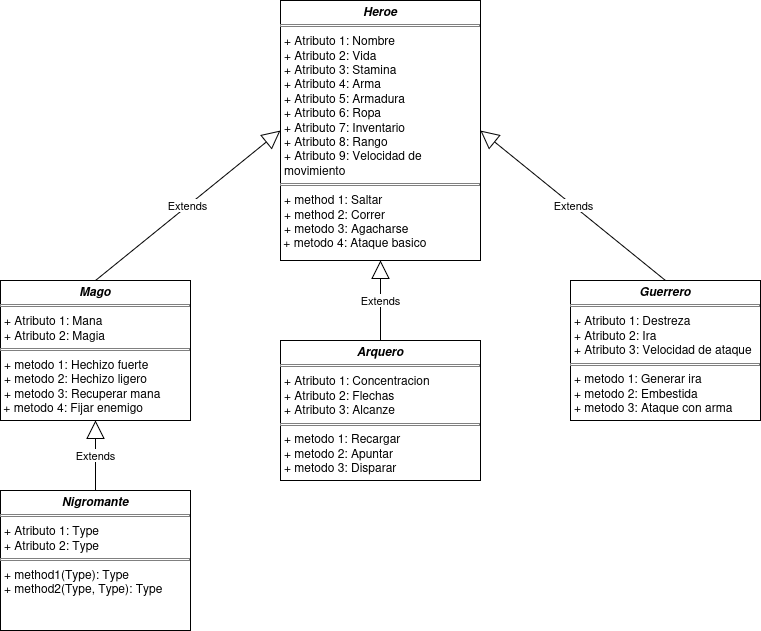

The diagram above was exported from draw.io. Its source (the exported page's mxGraphModel, read from the mxfile embedded in the PNG):
<mxGraphModel dx="912" dy="492" grid="1" gridSize="10" guides="1" tooltips="1" connect="1" arrows="1" fold="1" page="1" pageScale="1" pageWidth="850" pageHeight="1100" math="0" shadow="0">
  <root>
    <mxCell id="0" />
    <mxCell id="1" parent="0" />
    <mxCell id="Makq8gaH9KvFBevGSpu0-13" parent="1" style="verticalAlign=top;align=left;overflow=fill;html=1;whiteSpace=wrap;" value="&lt;p style=&quot;margin:0px;margin-top:4px;text-align:center;&quot;&gt;&lt;b&gt;&lt;i&gt;Heroe&lt;/i&gt;&lt;/b&gt;&lt;/p&gt;&lt;hr size=&quot;1&quot; style=&quot;border-style:solid;&quot;&gt;&lt;p style=&quot;margin:0px;margin-left:4px;&quot;&gt;+ Atributo 1: Nombre&lt;br&gt;+ Atributo 2: Vida&lt;/p&gt;&lt;p style=&quot;margin:0px;margin-left:4px;&quot;&gt;+ Atributo 3: Stamina&lt;/p&gt;&lt;p style=&quot;margin:0px;margin-left:4px;&quot;&gt;+ Atributo 4: Arma&lt;/p&gt;&lt;p style=&quot;margin:0px;margin-left:4px;&quot;&gt;+ Atributo 5: Armadura&lt;/p&gt;&lt;p style=&quot;margin:0px;margin-left:4px;&quot;&gt;+ Atributo 6: Ropa&lt;/p&gt;&lt;p style=&quot;margin:0px;margin-left:4px;&quot;&gt;+ Atributo 7: Inventario&lt;/p&gt;&lt;p style=&quot;margin:0px;margin-left:4px;&quot;&gt;+ Atributo 8: Rango&lt;/p&gt;&lt;p style=&quot;margin:0px;margin-left:4px;&quot;&gt;+ Atributo 9: Velocidad de movimiento&lt;/p&gt;&lt;hr size=&quot;1&quot; style=&quot;border-style:solid;&quot;&gt;&lt;p style=&quot;margin:0px;margin-left:4px;&quot;&gt;+ method 1: Saltar&amp;nbsp;&lt;br&gt;+ method 2: Correr&lt;/p&gt;&lt;p style=&quot;margin:0px;margin-left:4px;&quot;&gt;+ metodo 3: Agacharse&lt;/p&gt;&lt;div&gt;&amp;nbsp;+ metodo 4: Ataque basico&lt;/div&gt;" vertex="1">
      <mxGeometry height="260" width="200" x="320" y="40" as="geometry" />
    </mxCell>
    <mxCell id="Makq8gaH9KvFBevGSpu0-14" parent="1" style="verticalAlign=top;align=left;overflow=fill;html=1;whiteSpace=wrap;" value="&lt;p style=&quot;margin:0px;margin-top:4px;text-align:center;&quot;&gt;&lt;b&gt;&lt;i&gt;Mago&lt;/i&gt;&lt;/b&gt;&lt;/p&gt;&lt;hr size=&quot;1&quot; style=&quot;border-style:solid;&quot;&gt;&lt;p style=&quot;margin:0px;margin-left:4px;&quot;&gt;+ Atributo 1: Mana&lt;br&gt;+ Atributo 2: Magia&lt;/p&gt;&lt;hr size=&quot;1&quot; style=&quot;border-style:solid;&quot;&gt;&lt;p style=&quot;margin:0px;margin-left:4px;&quot;&gt;+ metodo 1: Hechizo fuerte&lt;br&gt;+ metodo 2: Hechizo ligero&lt;/p&gt;&lt;p style=&quot;margin:0px;margin-left:4px;&quot;&gt;+ metodo 3: Recuperar mana&lt;/p&gt;&lt;div&gt;&amp;nbsp;+ metodo 4: Fijar enemigo&lt;/div&gt;" vertex="1">
      <mxGeometry height="140" width="190" x="40" y="320" as="geometry" />
    </mxCell>
    <mxCell id="Makq8gaH9KvFBevGSpu0-15" parent="1" style="verticalAlign=top;align=left;overflow=fill;html=1;whiteSpace=wrap;" value="&lt;p style=&quot;margin:0px;margin-top:4px;text-align:center;&quot;&gt;&lt;b&gt;&lt;i&gt;Guerrero&lt;/i&gt;&lt;/b&gt;&lt;/p&gt;&lt;hr size=&quot;1&quot; style=&quot;border-style:solid;&quot;&gt;&lt;p style=&quot;margin:0px;margin-left:4px;&quot;&gt;+ Atributo 1: Destreza&lt;br&gt;+ Atributo 2: Ira&lt;/p&gt;&lt;p style=&quot;margin:0px;margin-left:4px;&quot;&gt;+ Atributo 3: Velocidad de ataque&lt;/p&gt;&lt;hr size=&quot;1&quot; style=&quot;border-style:solid;&quot;&gt;&lt;p style=&quot;margin:0px;margin-left:4px;&quot;&gt;+ metodo 1: Generar ira&lt;br&gt;+ metodo 2: Embestida&lt;/p&gt;&lt;p style=&quot;margin:0px;margin-left:4px;&quot;&gt;+ metodo 3: Ataque con arma&lt;/p&gt;" vertex="1">
      <mxGeometry height="140" width="190" x="610" y="320" as="geometry" />
    </mxCell>
    <mxCell id="Makq8gaH9KvFBevGSpu0-16" parent="1" style="verticalAlign=top;align=left;overflow=fill;html=1;whiteSpace=wrap;" value="&lt;p style=&quot;margin:0px;margin-top:4px;text-align:center;&quot;&gt;&lt;b&gt;&lt;i&gt;Arquero&lt;/i&gt;&lt;/b&gt;&lt;/p&gt;&lt;hr size=&quot;1&quot; style=&quot;border-style:solid;&quot;&gt;&lt;p style=&quot;margin:0px;margin-left:4px;&quot;&gt;+ Atributo 1: Concentracion&lt;br&gt;+ Atributo 2: Flechas&lt;/p&gt;&lt;p style=&quot;margin:0px;margin-left:4px;&quot;&gt;+ Atributo 3: Alcanze&lt;/p&gt;&lt;hr size=&quot;1&quot; style=&quot;border-style:solid;&quot;&gt;&lt;p style=&quot;margin:0px;margin-left:4px;&quot;&gt;+ metodo 1: Recargar&lt;br&gt;+ metodo 2: Apuntar&lt;/p&gt;&lt;p style=&quot;margin:0px;margin-left:4px;&quot;&gt;+ metodo 3: Disparar&lt;/p&gt;" vertex="1">
      <mxGeometry height="140" width="200" x="320" y="380" as="geometry" />
    </mxCell>
    <mxCell id="Makq8gaH9KvFBevGSpu0-17" edge="1" parent="1" source="Makq8gaH9KvFBevGSpu0-14" style="endArrow=block;endSize=16;endFill=0;html=1;rounded=0;exitX=0.5;exitY=0;exitDx=0;exitDy=0;entryX=0;entryY=0.5;entryDx=0;entryDy=0;" target="Makq8gaH9KvFBevGSpu0-13" value="Extends">
      <mxGeometry relative="1" width="160" as="geometry">
        <mxPoint x="350" y="340" as="sourcePoint" />
        <mxPoint x="510" y="340" as="targetPoint" />
      </mxGeometry>
    </mxCell>
    <mxCell id="Makq8gaH9KvFBevGSpu0-18" edge="1" parent="1" source="Makq8gaH9KvFBevGSpu0-15" style="endArrow=block;endSize=16;endFill=0;html=1;rounded=0;exitX=0.5;exitY=0;exitDx=0;exitDy=0;entryX=1;entryY=0.5;entryDx=0;entryDy=0;" target="Makq8gaH9KvFBevGSpu0-13" value="Extends">
      <mxGeometry relative="1" width="160" as="geometry">
        <mxPoint x="350" y="340" as="sourcePoint" />
        <mxPoint x="510" y="340" as="targetPoint" />
      </mxGeometry>
    </mxCell>
    <mxCell id="Makq8gaH9KvFBevGSpu0-19" edge="1" parent="1" source="Makq8gaH9KvFBevGSpu0-16" style="endArrow=block;endSize=16;endFill=0;html=1;rounded=0;exitX=0.5;exitY=0;exitDx=0;exitDy=0;" target="Makq8gaH9KvFBevGSpu0-13" value="Extends">
      <mxGeometry relative="1" width="160" as="geometry">
        <mxPoint x="350" y="340" as="sourcePoint" />
        <mxPoint x="510" y="340" as="targetPoint" />
      </mxGeometry>
    </mxCell>
    <mxCell id="Makq8gaH9KvFBevGSpu0-20" parent="1" style="verticalAlign=top;align=left;overflow=fill;html=1;whiteSpace=wrap;" value="&lt;p style=&quot;margin:0px;margin-top:4px;text-align:center;&quot;&gt;&lt;b&gt;&lt;i&gt;Nigromante&lt;/i&gt;&lt;/b&gt;&lt;/p&gt;&lt;hr size=&quot;1&quot; style=&quot;border-style:solid;&quot;&gt;&lt;p style=&quot;margin:0px;margin-left:4px;&quot;&gt;+ Atributo 1: Type&lt;br&gt;+ Atributo 2: Type&lt;/p&gt;&lt;hr size=&quot;1&quot; style=&quot;border-style:solid;&quot;&gt;&lt;p style=&quot;margin:0px;margin-left:4px;&quot;&gt;+ method1(Type): Type&lt;br&gt;+ method2(Type, Type): Type&lt;/p&gt;" vertex="1">
      <mxGeometry height="140" width="190" x="40" y="530" as="geometry" />
    </mxCell>
    <mxCell id="Makq8gaH9KvFBevGSpu0-21" edge="1" parent="1" source="Makq8gaH9KvFBevGSpu0-20" style="endArrow=block;endSize=16;endFill=0;html=1;rounded=0;exitX=0.5;exitY=0;exitDx=0;exitDy=0;entryX=0.5;entryY=1;entryDx=0;entryDy=0;" target="Makq8gaH9KvFBevGSpu0-14" value="Extends">
      <mxGeometry relative="1" width="160" as="geometry">
        <mxPoint x="350" y="440" as="sourcePoint" />
        <mxPoint x="150" y="490" as="targetPoint" />
      </mxGeometry>
    </mxCell>
  </root>
</mxGraphModel>